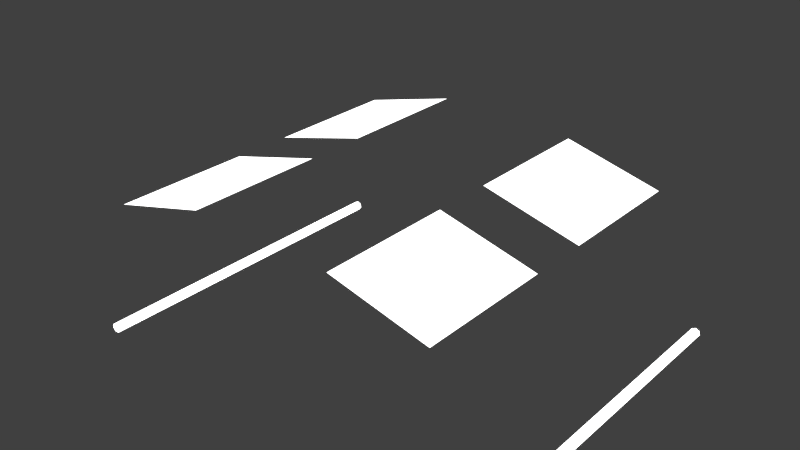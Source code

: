 # Source: ss-Cockpit-shot5.blend  (saved by Blender 2.73.0; exported with 4.5.12 LTS)
import bpy
from mathutils import Matrix  # noqa: F401  (used for matrix-valued properties, if any)

bpy.ops.wm.read_factory_settings(use_empty=True)
scene = bpy.context.scene
scene.name = 'Scene'

# ---- collections
col_collection_1 = bpy.data.collections.new('Collection 1'); scene.collection.children.link(col_collection_1)
col_ueeimodell = bpy.data.collections.new('ueeimodell')  # instanced only; not linked into the scene
col_ei_mm = bpy.data.collections.new('Ü EI MM')  # instanced only; not linked into the scene
col_cockpit = bpy.data.collections.new('Cockpit')  # instanced only; not linked into the scene

# ---- materials (node trees are filled in below, after node groups)
mat_material_009 = bpy.data.materials.new('Material.009')
mat_material_009.alpha_threshold = 0.0
mat_material_009.roughness = 0.5
mat_material_008 = bpy.data.materials.new('Material.008')
mat_material_008.alpha_threshold = 0.0
mat_material_008.roughness = 0.5

# ---- material node trees
mat_material_009.use_nodes = True; mat_material_009.node_tree.nodes.clear()
_N = mat_material_009.node_tree.nodes; _L = mat_material_009.node_tree.links
n0 = _N.new('ShaderNodeOutputMaterial'); n0.name = 'Material Output'; n0.location = (300, 300)
n1 = _N.new('ShaderNodeEmission'); n1.name = 'Emission'; n1.location = (110, 300)
n1.inputs[0].default_value = (0.8, 0.8, 0.8, 1.0)
n1.inputs[1].default_value = 2.7
_L.new(n1.outputs[0], n0.inputs[0])
n0.is_active_output = True
mat_material_008.use_nodes = True; mat_material_008.node_tree.nodes.clear()
_N = mat_material_008.node_tree.nodes; _L = mat_material_008.node_tree.links
n0 = _N.new('ShaderNodeOutputMaterial'); n0.name = 'Material Output'; n0.location = (300, 300)
n1 = _N.new('ShaderNodeEmission'); n1.name = 'Emission'; n1.location = (110, 300)
n1.inputs[0].default_value = (0.8, 0.8, 0.8, 1.0)
n1.inputs[1].default_value = 3.6
_L.new(n1.outputs[0], n0.inputs[0])
n0.is_active_output = True

# ---- world
world_world = bpy.data.worlds.new('World'); scene.world = world_world
world_world.color = (0.05088, 0.05088, 0.05088)
world_world.use_sun_shadow = False
world_world.sun_shadow_jitter_overblur = 0.0
world_world.cycles.sampling_method = 'MANUAL'
world_world.cycles.sample_map_resolution = 256

# ---- meshes
me_plane_009 = bpy.data.meshes.new('Plane.009')
me_plane_009.from_pydata([(-6.315, 1.892, -1.368), (-4.315, 1.892, -1.368), (-6.315, 3.892, -1.368), (-4.315, 3.892, -1.368), (-6.315, -1.0, -1.368), (-4.315, -1.0, -1.368), (-6.315, 1.0, -1.368), (-4.315, 1.0, -1.368), (-1.561, 1.892, -2.181), (0.1901, 1.892, -3.147), (-1.561, 3.892, -2.181), (0.1901, 3.892, -3.147), (-1.561, -1.0, -2.181), (0.1901, -1.0, -3.147), (-1.561, 1.0, -2.181), (0.1901, 1.0, -3.147)], [], [(0, 1, 3, 2), (4, 5, 7, 6), (8, 9, 11, 10), (12, 13, 15, 14)])
me_plane_009.materials.append(mat_material_009)
me_plane_009.use_remesh_preserve_volume = False
me_plane_009.use_remesh_preserve_attributes = False
me_plane_009.use_mirror_vertex_groups = False
me_plane_009.update()
me_cylinder_001 = bpy.data.meshes.new('Cylinder.001')
me_cylinder_001.from_pydata([(87.32, 1.0, -1.0), (87.32, 1.0, 1.0), (88.1, 0.6235, -1.0), (88.1, 0.6235, 1.0), (88.3, -0.2225, -1.0), (88.3, -0.2225, 1.0), (87.76, -0.901, -1.0), (87.76, -0.901, 1.0), (86.89, -0.901, -1.0), (86.89, -0.901, 1.0), (86.35, -0.2225, -1.0), (86.35, -0.2225, 1.0), (86.54, 0.6235, -1.0), (86.54, 0.6235, 1.0), (0.0, 1.0, -1.0), (0.0, 1.0, 1.0), (0.7818, 0.6235, -1.0), (0.7818, 0.6235, 1.0), (0.9749, -0.2225, -1.0), (0.9749, -0.2225, 1.0), (0.4339, -0.901, -1.0), (0.4339, -0.901, 1.0), (-0.4339, -0.901, -1.0), (-0.4339, -0.901, 1.0), (-0.9749, -0.2225, -1.0), (-0.9749, -0.2225, 1.0), (-0.7818, 0.6235, -1.0), (-0.7818, 0.6235, 1.0)], [], [(0, 1, 3, 2), (2, 3, 5, 4), (4, 5, 7, 6), (6, 7, 9, 8), (8, 9, 11, 10), (3, 1, 13, 11, 9, 7, 5), (12, 13, 1, 0), (10, 11, 13, 12), (0, 2, 4, 6, 8, 10, 12), (14, 15, 17, 16), (16, 17, 19, 18), (18, 19, 21, 20), (20, 21, 23, 22), (22, 23, 25, 24), (17, 15, 27, 25, 23, 21, 19), (26, 27, 15, 14), (24, 25, 27, 26), (14, 16, 18, 20, 22, 24, 26)])
me_cylinder_001.materials.append(mat_material_008)
me_cylinder_001.use_remesh_preserve_volume = False
me_cylinder_001.use_remesh_preserve_attributes = False
me_cylinder_001.use_mirror_vertex_groups = False
me_cylinder_001.update()

# ---- objects
ob_ueeimodell = bpy.data.objects.new('ueeimodell', None)
ob_ei_mm = bpy.data.objects.new('Ü EI MM', None)
ob_cockpit = bpy.data.objects.new('Cockpit', None)
ob_deckenlicht = bpy.data.objects.new('Deckenlicht', me_plane_009)
ob_seitenlicht = bpy.data.objects.new('Seitenlicht', me_cylinder_001)

# ---- transforms, parenting, visibility, modifiers, constraints
ob_ueeimodell.location = (2.312, -3.386, -0.03942)
ob_ueeimodell.rotation_euler = (0.0, -0.0, 1.571)
ob_ueeimodell.scale = (0.6664, 0.6664, 0.6664)
ob_ueeimodell.empty_image_offset = (0.0, 0.0)
ob_ueeimodell.show_instancer_for_render = False
ob_ueeimodell.instance_type = 'COLLECTION'
ob_ueeimodell.lineart.crease_threshold = 0.0
ob_ei_mm.location = (-1.718, -3.579, 0.0)
ob_ei_mm.rotation_euler = (0.0, -0.0, -1.658)
ob_ei_mm.scale = (0.7779, 0.7779, 0.7779)
ob_ei_mm.empty_image_offset = (0.0, 0.0)
ob_ei_mm.show_instancer_for_render = False
ob_ei_mm.instance_type = 'COLLECTION'
ob_ei_mm.lineart.crease_threshold = 0.0
ob_cockpit.location = (0.0, 0.0, 0.0)
ob_cockpit.empty_image_offset = (0.0, 0.0)
ob_cockpit.show_instancer_for_render = False
ob_cockpit.instance_type = 'COLLECTION'
ob_cockpit.lineart.crease_threshold = 0.0
ob_deckenlicht.location = (2.619, -6.775, 10.06)
ob_deckenlicht.rotation_euler = (1.48e-08, -0.2519, -5.669e-08)
ob_deckenlicht.scale = (1.0, 1.349, 1.0)
ob_deckenlicht.lineart.crease_threshold = 0.0
ob_seitenlicht.location = (-4.329, -4.323, 4.026)
ob_seitenlicht.rotation_euler = (1.571, -0.0, 0.0)
ob_seitenlicht.scale = (0.0993, 0.0993, -3.509)
ob_seitenlicht.lineart.crease_threshold = 0.0
ob_ueeimodell.instance_collection = col_ueeimodell
ob_ei_mm.instance_collection = col_ei_mm
ob_cockpit.instance_collection = col_cockpit

# ---- collection membership
col_collection_1.objects.link(ob_ueeimodell)
col_collection_1.objects.link(ob_ei_mm)
col_collection_1.objects.link(ob_cockpit)
col_collection_1.objects.link(ob_deckenlicht)
col_collection_1.objects.link(ob_seitenlicht)

# ---- scene / render settings (as saved in the file)
scene.frame_start = 1; scene.frame_end = 250; scene.frame_set(1)
scene.render.engine = 'CYCLES'
scene.render.dither_intensity = 0.0
scene.render.use_border = True
scene.cycles.use_denoising = False
scene.cycles.samples = 200
scene.cycles.sampling_pattern = 'TABULATED_SOBOL'
scene.cycles.light_sampling_threshold = 0.0
scene.cycles.use_adaptive_sampling = False
scene.cycles.use_light_tree = False
scene.cycles.blur_glossy = 0.0
scene.cycles.pixel_filter_type = 'GAUSSIAN'
scene.cycles.sample_clamp_indirect = 0.0
scene.view_settings.view_transform = 'Standard'
bpy.context.view_layer.update()

# ---- added for rendering (the .blend has no active camera): camera
cam_auto = bpy.data.cameras.new('AutoCamera')
cam_auto.lens = 50.0
cam_auto.sensor_width = 36.0
cam_auto.clip_end = 1000.0
ob_auto_camera = bpy.data.objects.new('AutoCamera', cam_auto)
scene.collection.objects.link(ob_auto_camera)
ob_auto_camera.location = (11.5461, -18.3168, 15.5933)
ob_auto_camera.rotation_euler = (1.09748, -7.21219e-08, 0.694738)
scene.camera = ob_auto_camera
bpy.context.view_layer.update()
